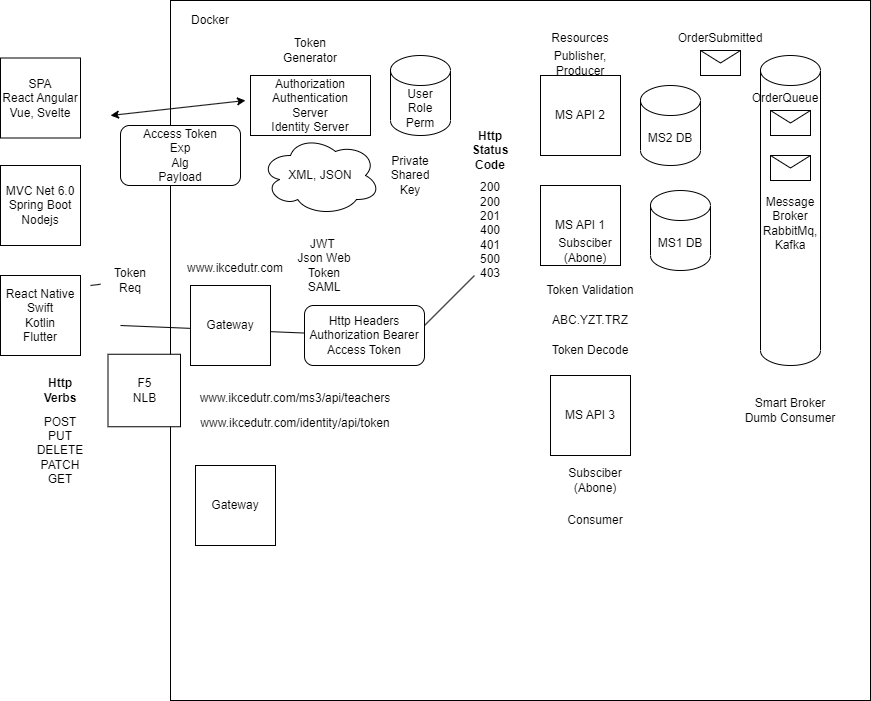

The diagram above was exported from draw.io. Its source (the exported page's mxGraphModel, read from the mxfile embedded in the PNG):
<mxGraphModel dx="1050" dy="523" grid="1" gridSize="10" guides="1" tooltips="1" connect="1" arrows="1" fold="1" page="1" pageScale="1" pageWidth="827" pageHeight="1169" math="0" shadow="0">
  <root>
    <mxCell id="0" />
    <mxCell id="1" parent="0" />
    <mxCell id="S-iJrG_FJwwrQPhlq_oH-1" value="" style="whiteSpace=wrap;html=1;aspect=fixed;" vertex="1" parent="1">
      <mxGeometry x="220" y="25" width="700" height="700" as="geometry" />
    </mxCell>
    <mxCell id="S-iJrG_FJwwrQPhlq_oH-2" value="Docker" style="text;html=1;strokeColor=none;fillColor=none;align=center;verticalAlign=middle;whiteSpace=wrap;rounded=0;" vertex="1" parent="1">
      <mxGeometry x="230" y="30" width="60" height="30" as="geometry" />
    </mxCell>
    <mxCell id="S-iJrG_FJwwrQPhlq_oH-3" value="MS API 2" style="whiteSpace=wrap;html=1;aspect=fixed;" vertex="1" parent="1">
      <mxGeometry x="590" y="100" width="80" height="80" as="geometry" />
    </mxCell>
    <mxCell id="S-iJrG_FJwwrQPhlq_oH-4" value="MS API 1" style="whiteSpace=wrap;html=1;aspect=fixed;" vertex="1" parent="1">
      <mxGeometry x="590" y="210" width="80" height="80" as="geometry" />
    </mxCell>
    <mxCell id="S-iJrG_FJwwrQPhlq_oH-5" value="SPA&lt;br&gt;React Angular&lt;br&gt;Vue, Svelte" style="whiteSpace=wrap;html=1;aspect=fixed;" vertex="1" parent="1">
      <mxGeometry x="50" y="82.5" width="80" height="80" as="geometry" />
    </mxCell>
    <mxCell id="S-iJrG_FJwwrQPhlq_oH-6" value="MVC Net 6.0&lt;br&gt;Spring Boot&lt;br&gt;Nodejs" style="whiteSpace=wrap;html=1;aspect=fixed;" vertex="1" parent="1">
      <mxGeometry x="50" y="190" width="80" height="80" as="geometry" />
    </mxCell>
    <mxCell id="S-iJrG_FJwwrQPhlq_oH-7" value="React Native&lt;br&gt;Swift&lt;br&gt;Kotlin&lt;br&gt;Flutter" style="whiteSpace=wrap;html=1;aspect=fixed;" vertex="1" parent="1">
      <mxGeometry x="50" y="300" width="80" height="80" as="geometry" />
    </mxCell>
    <mxCell id="S-iJrG_FJwwrQPhlq_oH-9" value="XML, JSON" style="ellipse;shape=cloud;whiteSpace=wrap;html=1;" vertex="1" parent="1">
      <mxGeometry x="310" y="160" width="120" height="80" as="geometry" />
    </mxCell>
    <mxCell id="S-iJrG_FJwwrQPhlq_oH-10" value="Resources" style="text;html=1;strokeColor=none;fillColor=none;align=center;verticalAlign=middle;whiteSpace=wrap;rounded=0;" vertex="1" parent="1">
      <mxGeometry x="600" y="47.5" width="60" height="30" as="geometry" />
    </mxCell>
    <mxCell id="S-iJrG_FJwwrQPhlq_oH-11" value="Authorization&lt;br&gt;Authentication&lt;br&gt;Server&lt;br&gt;Identity Server" style="rounded=0;whiteSpace=wrap;html=1;" vertex="1" parent="1">
      <mxGeometry x="300" y="100" width="120" height="60" as="geometry" />
    </mxCell>
    <mxCell id="S-iJrG_FJwwrQPhlq_oH-12" value="" style="endArrow=classic;startArrow=classic;html=1;rounded=0;" edge="1" parent="1">
      <mxGeometry width="50" height="50" relative="1" as="geometry">
        <mxPoint x="160" y="140" as="sourcePoint" />
        <mxPoint x="295" y="125" as="targetPoint" />
      </mxGeometry>
    </mxCell>
    <mxCell id="S-iJrG_FJwwrQPhlq_oH-13" value="JWT&amp;nbsp;&lt;br&gt;Json Web Token&lt;br&gt;SAML" style="text;html=1;strokeColor=none;fillColor=none;align=center;verticalAlign=middle;whiteSpace=wrap;rounded=0;" vertex="1" parent="1">
      <mxGeometry x="334" y="260" width="80" height="60" as="geometry" />
    </mxCell>
    <mxCell id="S-iJrG_FJwwrQPhlq_oH-14" value="Access Token&lt;br&gt;Exp&lt;br&gt;Alg&lt;br&gt;Payload" style="rounded=1;whiteSpace=wrap;html=1;" vertex="1" parent="1">
      <mxGeometry x="170" y="150" width="120" height="60" as="geometry" />
    </mxCell>
    <mxCell id="S-iJrG_FJwwrQPhlq_oH-15" value="Token Generator" style="text;html=1;strokeColor=none;fillColor=none;align=center;verticalAlign=middle;whiteSpace=wrap;rounded=0;" vertex="1" parent="1">
      <mxGeometry x="330" y="60" width="60" height="30" as="geometry" />
    </mxCell>
    <mxCell id="S-iJrG_FJwwrQPhlq_oH-16" value="User&lt;br&gt;Role&lt;br&gt;Perm" style="shape=cylinder3;whiteSpace=wrap;html=1;boundedLbl=1;backgroundOutline=1;size=15;" vertex="1" parent="1">
      <mxGeometry x="440" y="80" width="60" height="80" as="geometry" />
    </mxCell>
    <mxCell id="S-iJrG_FJwwrQPhlq_oH-18" value="" style="endArrow=none;html=1;rounded=0;" edge="1" parent="1" target="S-iJrG_FJwwrQPhlq_oH-19">
      <mxGeometry width="50" height="50" relative="1" as="geometry">
        <mxPoint x="170" y="350" as="sourcePoint" />
        <mxPoint x="440" y="280" as="targetPoint" />
      </mxGeometry>
    </mxCell>
    <mxCell id="S-iJrG_FJwwrQPhlq_oH-19" value="Http Headers&lt;br&gt;Authorization Bearer&lt;br&gt;Access Token" style="rounded=1;whiteSpace=wrap;html=1;" vertex="1" parent="1">
      <mxGeometry x="354" y="330" width="120" height="60" as="geometry" />
    </mxCell>
    <mxCell id="S-iJrG_FJwwrQPhlq_oH-20" value="" style="endArrow=none;html=1;rounded=0;" edge="1" parent="1">
      <mxGeometry width="50" height="50" relative="1" as="geometry">
        <mxPoint x="474" y="350" as="sourcePoint" />
        <mxPoint x="524" y="300" as="targetPoint" />
      </mxGeometry>
    </mxCell>
    <mxCell id="S-iJrG_FJwwrQPhlq_oH-21" value="Token Validation" style="text;html=1;strokeColor=none;fillColor=none;align=center;verticalAlign=middle;whiteSpace=wrap;rounded=0;" vertex="1" parent="1">
      <mxGeometry x="590" y="300" width="100" height="30" as="geometry" />
    </mxCell>
    <mxCell id="S-iJrG_FJwwrQPhlq_oH-22" value="Private Shared Key" style="text;html=1;strokeColor=none;fillColor=none;align=center;verticalAlign=middle;whiteSpace=wrap;rounded=0;" vertex="1" parent="1">
      <mxGeometry x="430" y="185" width="60" height="30" as="geometry" />
    </mxCell>
    <mxCell id="S-iJrG_FJwwrQPhlq_oH-23" value="ABC.YZT.TRZ" style="text;html=1;strokeColor=none;fillColor=none;align=center;verticalAlign=middle;whiteSpace=wrap;rounded=0;" vertex="1" parent="1">
      <mxGeometry x="590" y="330" width="100" height="30" as="geometry" />
    </mxCell>
    <mxCell id="S-iJrG_FJwwrQPhlq_oH-24" value="Token Decode" style="text;html=1;strokeColor=none;fillColor=none;align=center;verticalAlign=middle;whiteSpace=wrap;rounded=0;" vertex="1" parent="1">
      <mxGeometry x="590" y="360" width="100" height="30" as="geometry" />
    </mxCell>
    <mxCell id="S-iJrG_FJwwrQPhlq_oH-25" value="POST&lt;br&gt;PUT&lt;br&gt;DELETE&lt;br&gt;PATCH&lt;br&gt;GET" style="text;html=1;strokeColor=none;fillColor=none;align=center;verticalAlign=middle;whiteSpace=wrap;rounded=0;" vertex="1" parent="1">
      <mxGeometry x="70" y="440" width="80" height="70" as="geometry" />
    </mxCell>
    <mxCell id="S-iJrG_FJwwrQPhlq_oH-26" value="&lt;b&gt;Http Verbs&lt;/b&gt;" style="text;html=1;strokeColor=none;fillColor=none;align=center;verticalAlign=middle;whiteSpace=wrap;rounded=0;" vertex="1" parent="1">
      <mxGeometry x="80" y="400" width="60" height="30" as="geometry" />
    </mxCell>
    <mxCell id="S-iJrG_FJwwrQPhlq_oH-27" value="MS1 DB" style="shape=cylinder3;whiteSpace=wrap;html=1;boundedLbl=1;backgroundOutline=1;size=15;" vertex="1" parent="1">
      <mxGeometry x="700" y="215" width="60" height="80" as="geometry" />
    </mxCell>
    <mxCell id="S-iJrG_FJwwrQPhlq_oH-28" value="MS2 DB" style="shape=cylinder3;whiteSpace=wrap;html=1;boundedLbl=1;backgroundOutline=1;size=15;" vertex="1" parent="1">
      <mxGeometry x="690" y="110" width="60" height="80" as="geometry" />
    </mxCell>
    <mxCell id="S-iJrG_FJwwrQPhlq_oH-29" value="Message Broker&lt;br&gt;RabbitMq, Kafka" style="shape=cylinder3;whiteSpace=wrap;html=1;boundedLbl=1;backgroundOutline=1;size=15;" vertex="1" parent="1">
      <mxGeometry x="810" y="80" width="60" height="310" as="geometry" />
    </mxCell>
    <mxCell id="S-iJrG_FJwwrQPhlq_oH-31" value="" style="shape=message;html=1;html=1;outlineConnect=0;labelPosition=center;verticalLabelPosition=bottom;align=center;verticalAlign=top;" vertex="1" parent="1">
      <mxGeometry x="750" y="75" width="40" height="25" as="geometry" />
    </mxCell>
    <mxCell id="S-iJrG_FJwwrQPhlq_oH-32" value="OrderSubmitted" style="text;html=1;strokeColor=none;fillColor=none;align=center;verticalAlign=middle;whiteSpace=wrap;rounded=0;" vertex="1" parent="1">
      <mxGeometry x="725" y="50" width="90" height="25" as="geometry" />
    </mxCell>
    <mxCell id="S-iJrG_FJwwrQPhlq_oH-33" value="" style="shape=message;html=1;html=1;outlineConnect=0;labelPosition=center;verticalLabelPosition=bottom;align=center;verticalAlign=top;" vertex="1" parent="1">
      <mxGeometry x="820" y="135" width="40" height="25" as="geometry" />
    </mxCell>
    <mxCell id="S-iJrG_FJwwrQPhlq_oH-34" value="" style="shape=message;html=1;html=1;outlineConnect=0;labelPosition=center;verticalLabelPosition=bottom;align=center;verticalAlign=top;" vertex="1" parent="1">
      <mxGeometry x="820" y="180" width="40" height="25" as="geometry" />
    </mxCell>
    <mxCell id="S-iJrG_FJwwrQPhlq_oH-35" value="MS API 3" style="whiteSpace=wrap;html=1;aspect=fixed;" vertex="1" parent="1">
      <mxGeometry x="600" y="400" width="80" height="80" as="geometry" />
    </mxCell>
    <mxCell id="S-iJrG_FJwwrQPhlq_oH-36" value="OrderQueue" style="text;html=1;strokeColor=none;fillColor=none;align=center;verticalAlign=middle;whiteSpace=wrap;rounded=0;" vertex="1" parent="1">
      <mxGeometry x="790" y="110" width="90" height="25" as="geometry" />
    </mxCell>
    <mxCell id="S-iJrG_FJwwrQPhlq_oH-38" value="Subsciber (Abone)" style="text;html=1;strokeColor=none;fillColor=none;align=center;verticalAlign=middle;whiteSpace=wrap;rounded=0;" vertex="1" parent="1">
      <mxGeometry x="600" y="490" width="90" height="30" as="geometry" />
    </mxCell>
    <mxCell id="S-iJrG_FJwwrQPhlq_oH-39" value="Publisher, Producer" style="text;html=1;strokeColor=none;fillColor=none;align=center;verticalAlign=middle;whiteSpace=wrap;rounded=0;" vertex="1" parent="1">
      <mxGeometry x="580" y="72.5" width="100" height="30" as="geometry" />
    </mxCell>
    <mxCell id="S-iJrG_FJwwrQPhlq_oH-40" value="Subsciber (Abone)" style="text;html=1;strokeColor=none;fillColor=none;align=center;verticalAlign=middle;whiteSpace=wrap;rounded=0;" vertex="1" parent="1">
      <mxGeometry x="590" y="260" width="90" height="30" as="geometry" />
    </mxCell>
    <mxCell id="S-iJrG_FJwwrQPhlq_oH-41" value="Smart Broker&lt;br&gt;Dumb Consumer" style="text;html=1;strokeColor=none;fillColor=none;align=center;verticalAlign=middle;whiteSpace=wrap;rounded=0;" vertex="1" parent="1">
      <mxGeometry x="790" y="410" width="100" height="50" as="geometry" />
    </mxCell>
    <mxCell id="S-iJrG_FJwwrQPhlq_oH-42" value="Consumer" style="text;html=1;strokeColor=none;fillColor=none;align=center;verticalAlign=middle;whiteSpace=wrap;rounded=0;" vertex="1" parent="1">
      <mxGeometry x="600" y="530" width="90" height="30" as="geometry" />
    </mxCell>
    <mxCell id="S-iJrG_FJwwrQPhlq_oH-43" value="Gateway" style="whiteSpace=wrap;html=1;aspect=fixed;" vertex="1" parent="1">
      <mxGeometry x="240" y="310" width="80" height="80" as="geometry" />
    </mxCell>
    <mxCell id="S-iJrG_FJwwrQPhlq_oH-44" value="www.ikcedutr.com" style="text;html=1;strokeColor=none;fillColor=none;align=center;verticalAlign=middle;whiteSpace=wrap;rounded=0;" vertex="1" parent="1">
      <mxGeometry x="240" y="275" width="90" height="35" as="geometry" />
    </mxCell>
    <mxCell id="S-iJrG_FJwwrQPhlq_oH-45" value="www.ikcedutr.com/ms3/api/teachers" style="text;html=1;strokeColor=none;fillColor=none;align=center;verticalAlign=middle;whiteSpace=wrap;rounded=0;" vertex="1" parent="1">
      <mxGeometry x="300" y="405" width="90" height="35" as="geometry" />
    </mxCell>
    <mxCell id="S-iJrG_FJwwrQPhlq_oH-46" value="" style="endArrow=none;html=1;rounded=0;" edge="1" parent="1" target="S-iJrG_FJwwrQPhlq_oH-47">
      <mxGeometry width="50" height="50" relative="1" as="geometry">
        <mxPoint x="140" y="310" as="sourcePoint" />
        <mxPoint x="210" y="320" as="targetPoint" />
      </mxGeometry>
    </mxCell>
    <mxCell id="S-iJrG_FJwwrQPhlq_oH-47" value="Token&lt;br&gt;Req" style="text;html=1;strokeColor=none;fillColor=none;align=center;verticalAlign=middle;whiteSpace=wrap;rounded=0;" vertex="1" parent="1">
      <mxGeometry x="150" y="290" width="60" height="30" as="geometry" />
    </mxCell>
    <mxCell id="S-iJrG_FJwwrQPhlq_oH-48" value="www.ikcedutr.com/identity/api/token" style="text;html=1;strokeColor=none;fillColor=none;align=center;verticalAlign=middle;whiteSpace=wrap;rounded=0;" vertex="1" parent="1">
      <mxGeometry x="300" y="430" width="90" height="35" as="geometry" />
    </mxCell>
    <mxCell id="S-iJrG_FJwwrQPhlq_oH-49" value="Gateway" style="whiteSpace=wrap;html=1;aspect=fixed;" vertex="1" parent="1">
      <mxGeometry x="245" y="490" width="80" height="80" as="geometry" />
    </mxCell>
    <mxCell id="S-iJrG_FJwwrQPhlq_oH-50" value="F5&lt;br&gt;NLB" style="whiteSpace=wrap;html=1;aspect=fixed;" vertex="1" parent="1">
      <mxGeometry x="157.5" y="378.75" width="72.5" height="72.5" as="geometry" />
    </mxCell>
    <mxCell id="S-iJrG_FJwwrQPhlq_oH-51" value="200&lt;br&gt;200&lt;br&gt;201&lt;br&gt;400&lt;br&gt;401&lt;br&gt;500&lt;br&gt;403" style="text;html=1;strokeColor=none;fillColor=none;align=center;verticalAlign=middle;whiteSpace=wrap;rounded=0;" vertex="1" parent="1">
      <mxGeometry x="500" y="220" width="80" height="70" as="geometry" />
    </mxCell>
    <mxCell id="S-iJrG_FJwwrQPhlq_oH-52" value="&lt;b&gt;Http Status Code&lt;/b&gt;" style="text;html=1;strokeColor=none;fillColor=none;align=center;verticalAlign=middle;whiteSpace=wrap;rounded=0;" vertex="1" parent="1">
      <mxGeometry x="510" y="160" width="60" height="30" as="geometry" />
    </mxCell>
  </root>
</mxGraphModel>